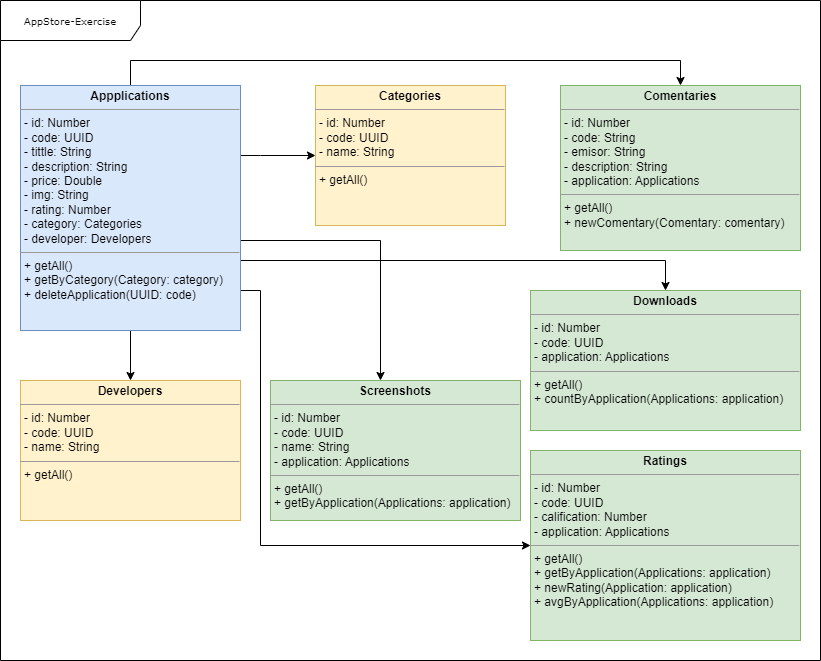

The diagram above was exported from draw.io. Its source (the exported page's mxGraphModel, read from the mxfile embedded in the PNG):
<mxGraphModel dx="1422" dy="754" grid="1" gridSize="10" guides="1" tooltips="1" connect="1" arrows="1" fold="1" page="1" pageScale="1" pageWidth="850" pageHeight="1100" background="none" math="0" shadow="0">
  <root>
    <mxCell id="0" />
    <mxCell id="1" parent="0" />
    <mxCell id="17acba5748e5396b-1" value="AppStore-Exercise" style="shape=umlFrame;whiteSpace=wrap;html=1;rounded=0;shadow=0;comic=0;labelBackgroundColor=none;strokeWidth=1;fontFamily=Verdana;fontSize=10;align=center;width=140;height=40;" parent="1" vertex="1">
      <mxGeometry x="20" y="20" width="820" height="660" as="geometry" />
    </mxCell>
    <mxCell id="w7n6e1q4_8cqtA4YLIVU-4" style="edgeStyle=orthogonalEdgeStyle;rounded=0;orthogonalLoop=1;jettySize=auto;html=1;" parent="1" source="5d2195bd80daf111-18" target="5d2195bd80daf111-19" edge="1">
      <mxGeometry relative="1" as="geometry">
        <Array as="points">
          <mxPoint x="280" y="175" />
          <mxPoint x="280" y="175" />
        </Array>
      </mxGeometry>
    </mxCell>
    <mxCell id="w7n6e1q4_8cqtA4YLIVU-5" style="edgeStyle=orthogonalEdgeStyle;rounded=0;orthogonalLoop=1;jettySize=auto;html=1;" parent="1" source="5d2195bd80daf111-18" target="5d2195bd80daf111-20" edge="1">
      <mxGeometry relative="1" as="geometry">
        <Array as="points">
          <mxPoint x="150" y="80" />
          <mxPoint x="700" y="80" />
        </Array>
      </mxGeometry>
    </mxCell>
    <mxCell id="w7n6e1q4_8cqtA4YLIVU-6" style="edgeStyle=orthogonalEdgeStyle;rounded=0;orthogonalLoop=1;jettySize=auto;html=1;" parent="1" source="5d2195bd80daf111-18" target="w7n6e1q4_8cqtA4YLIVU-1" edge="1">
      <mxGeometry relative="1" as="geometry" />
    </mxCell>
    <mxCell id="w7n6e1q4_8cqtA4YLIVU-7" style="edgeStyle=orthogonalEdgeStyle;rounded=0;orthogonalLoop=1;jettySize=auto;html=1;" parent="1" source="5d2195bd80daf111-18" target="w7n6e1q4_8cqtA4YLIVU-2" edge="1">
      <mxGeometry relative="1" as="geometry">
        <Array as="points">
          <mxPoint x="280" y="310" />
          <mxPoint x="280" y="565" />
        </Array>
      </mxGeometry>
    </mxCell>
    <mxCell id="w7n6e1q4_8cqtA4YLIVU-8" style="edgeStyle=orthogonalEdgeStyle;rounded=0;orthogonalLoop=1;jettySize=auto;html=1;" parent="1" source="5d2195bd80daf111-18" target="w7n6e1q4_8cqtA4YLIVU-3" edge="1">
      <mxGeometry relative="1" as="geometry">
        <Array as="points">
          <mxPoint x="685" y="280" />
        </Array>
      </mxGeometry>
    </mxCell>
    <mxCell id="XnXCBCncd8zF7emQ0qGf-2" style="edgeStyle=orthogonalEdgeStyle;rounded=0;orthogonalLoop=1;jettySize=auto;html=1;" parent="1" source="5d2195bd80daf111-18" target="XnXCBCncd8zF7emQ0qGf-1" edge="1">
      <mxGeometry relative="1" as="geometry">
        <Array as="points">
          <mxPoint x="400" y="260" />
        </Array>
      </mxGeometry>
    </mxCell>
    <mxCell id="5d2195bd80daf111-18" value="&lt;p style=&quot;margin:0px;margin-top:4px;text-align:center;&quot;&gt;&lt;b&gt;Appplications&lt;/b&gt;&lt;/p&gt;&lt;hr size=&quot;1&quot;&gt;&lt;p style=&quot;margin:0px;margin-left:4px;&quot;&gt;- id: Number&lt;br&gt;- code: UUID&lt;/p&gt;&lt;p style=&quot;margin:0px;margin-left:4px;&quot;&gt;- tittle: String&lt;/p&gt;&lt;p style=&quot;margin:0px;margin-left:4px;&quot;&gt;- description: String&lt;/p&gt;&lt;p style=&quot;margin:0px;margin-left:4px;&quot;&gt;- price: Double&lt;/p&gt;&lt;p style=&quot;margin:0px;margin-left:4px;&quot;&gt;- img: String&lt;/p&gt;&lt;p style=&quot;margin:0px;margin-left:4px;&quot;&gt;- rating: Number&lt;/p&gt;&lt;p style=&quot;margin:0px;margin-left:4px;&quot;&gt;- category: Categories&lt;/p&gt;&lt;p style=&quot;margin:0px;margin-left:4px;&quot;&gt;- developer: Developers&lt;/p&gt;&lt;hr size=&quot;1&quot;&gt;&lt;p style=&quot;margin:0px;margin-left:4px;&quot;&gt;+ getAll()&lt;br&gt;+ getByCategory(Category:&amp;nbsp;category)&lt;/p&gt;&lt;p style=&quot;margin:0px;margin-left:4px;&quot;&gt;+ deleteApplication(UUID: code)&lt;/p&gt;" style="verticalAlign=top;align=left;overflow=fill;fontSize=12;fontFamily=Helvetica;html=1;rounded=0;shadow=0;comic=0;labelBackgroundColor=none;strokeWidth=1;fillColor=#dae8fc;strokeColor=#6c8ebf;" parent="1" vertex="1">
      <mxGeometry x="40" y="105" width="220" height="245" as="geometry" />
    </mxCell>
    <mxCell id="5d2195bd80daf111-19" value="&lt;p style=&quot;margin:0px;margin-top:4px;text-align:center;&quot;&gt;&lt;b&gt;Categories&lt;/b&gt;&lt;/p&gt;&lt;hr size=&quot;1&quot;&gt;&lt;p style=&quot;margin:0px;margin-left:4px;&quot;&gt;- id: Number&lt;br&gt;- code: UUID&lt;/p&gt;&lt;p style=&quot;margin:0px;margin-left:4px;&quot;&gt;- name: String&lt;/p&gt;&lt;hr size=&quot;1&quot;&gt;&lt;p style=&quot;margin:0px;margin-left:4px;&quot;&gt;+ getAll()&lt;br&gt;&lt;/p&gt;" style="verticalAlign=top;align=left;overflow=fill;fontSize=12;fontFamily=Helvetica;html=1;rounded=0;shadow=0;comic=0;labelBackgroundColor=none;strokeWidth=1;fillColor=#fff2cc;strokeColor=#d6b656;" parent="1" vertex="1">
      <mxGeometry x="335" y="105" width="190" height="140" as="geometry" />
    </mxCell>
    <mxCell id="5d2195bd80daf111-20" value="&lt;p style=&quot;margin:0px;margin-top:4px;text-align:center;&quot;&gt;&lt;b&gt;Comentaries&lt;/b&gt;&lt;/p&gt;&lt;hr size=&quot;1&quot;&gt;&lt;p style=&quot;margin:0px;margin-left:4px;&quot;&gt;- id: Number&lt;br&gt;- code: String&lt;/p&gt;&lt;p style=&quot;margin:0px;margin-left:4px;&quot;&gt;- emisor: String&lt;/p&gt;&lt;p style=&quot;margin:0px;margin-left:4px;&quot;&gt;- description: String&lt;/p&gt;&lt;p style=&quot;margin:0px;margin-left:4px;&quot;&gt;- application: Applications&lt;/p&gt;&lt;hr size=&quot;1&quot;&gt;&lt;p style=&quot;margin:0px;margin-left:4px;&quot;&gt;+ getAll()&lt;br&gt;+ newComentary(Comentary: comentary)&lt;/p&gt;" style="verticalAlign=top;align=left;overflow=fill;fontSize=12;fontFamily=Helvetica;html=1;rounded=0;shadow=0;comic=0;labelBackgroundColor=none;strokeWidth=1;fillColor=#d5e8d4;strokeColor=#82b366;" parent="1" vertex="1">
      <mxGeometry x="580" y="105" width="240" height="165" as="geometry" />
    </mxCell>
    <mxCell id="w7n6e1q4_8cqtA4YLIVU-1" value="&lt;p style=&quot;margin:0px;margin-top:4px;text-align:center;&quot;&gt;&lt;b&gt;Developers&lt;/b&gt;&lt;/p&gt;&lt;hr size=&quot;1&quot;&gt;&lt;p style=&quot;margin:0px;margin-left:4px;&quot;&gt;- id: Number&lt;br&gt;- code: UUID&lt;/p&gt;&lt;p style=&quot;margin:0px;margin-left:4px;&quot;&gt;- name: String&lt;/p&gt;&lt;hr size=&quot;1&quot;&gt;&lt;p style=&quot;margin:0px;margin-left:4px;&quot;&gt;+ getAll()&lt;/p&gt;" style="verticalAlign=top;align=left;overflow=fill;fontSize=12;fontFamily=Helvetica;html=1;rounded=0;shadow=0;comic=0;labelBackgroundColor=none;strokeWidth=1;fillColor=#fff2cc;strokeColor=#d6b656;" parent="1" vertex="1">
      <mxGeometry x="40" y="400" width="220" height="140" as="geometry" />
    </mxCell>
    <mxCell id="w7n6e1q4_8cqtA4YLIVU-2" value="&lt;p style=&quot;margin:0px;margin-top:4px;text-align:center;&quot;&gt;&lt;b&gt;Ratings&lt;/b&gt;&lt;/p&gt;&lt;hr size=&quot;1&quot;&gt;&lt;p style=&quot;margin:0px;margin-left:4px;&quot;&gt;- id: Number&lt;br&gt;- code: UUID&lt;/p&gt;&lt;p style=&quot;margin:0px;margin-left:4px;&quot;&gt;- calification: Number&lt;/p&gt;&lt;p style=&quot;margin:0px;margin-left:4px;&quot;&gt;- application: Applications&lt;/p&gt;&lt;hr size=&quot;1&quot;&gt;&lt;p style=&quot;margin:0px;margin-left:4px;&quot;&gt;+ getAll()&lt;br&gt;&lt;/p&gt;&lt;p style=&quot;margin:0px;margin-left:4px;&quot;&gt;+ getByApplication(Applications: application)&lt;/p&gt;&lt;p style=&quot;margin:0px;margin-left:4px;&quot;&gt;+ newRating(Application: application)&lt;/p&gt;&lt;p style=&quot;margin:0px;margin-left:4px;&quot;&gt;+ avgByApplication(Applications: application)&lt;br&gt;&lt;/p&gt;" style="verticalAlign=top;align=left;overflow=fill;fontSize=12;fontFamily=Helvetica;html=1;rounded=0;shadow=0;comic=0;labelBackgroundColor=none;strokeWidth=1;fillColor=#d5e8d4;strokeColor=#82b366;" parent="1" vertex="1">
      <mxGeometry x="550" y="470" width="270" height="190" as="geometry" />
    </mxCell>
    <mxCell id="w7n6e1q4_8cqtA4YLIVU-3" value="&lt;p style=&quot;margin:0px;margin-top:4px;text-align:center;&quot;&gt;&lt;b&gt;Downloads&lt;/b&gt;&lt;/p&gt;&lt;hr size=&quot;1&quot;&gt;&lt;p style=&quot;margin:0px;margin-left:4px;&quot;&gt;- id: Number&lt;br&gt;- code: UUID&lt;/p&gt;&lt;p style=&quot;margin:0px;margin-left:4px;&quot;&gt;- application: Applications&lt;/p&gt;&lt;hr size=&quot;1&quot;&gt;&lt;p style=&quot;margin:0px;margin-left:4px;&quot;&gt;+ getAll()&lt;br&gt;&lt;/p&gt;&lt;p style=&quot;margin:0px;margin-left:4px;&quot;&gt;+ countByApplication(Applications: application)&lt;/p&gt;" style="verticalAlign=top;align=left;overflow=fill;fontSize=12;fontFamily=Helvetica;html=1;rounded=0;shadow=0;comic=0;labelBackgroundColor=none;strokeWidth=1;fillColor=#d5e8d4;strokeColor=#82b366;" parent="1" vertex="1">
      <mxGeometry x="550" y="310" width="270" height="140" as="geometry" />
    </mxCell>
    <mxCell id="XnXCBCncd8zF7emQ0qGf-1" value="&lt;p style=&quot;margin:0px;margin-top:4px;text-align:center;&quot;&gt;&lt;b&gt;Screenshots&lt;/b&gt;&lt;/p&gt;&lt;hr size=&quot;1&quot;&gt;&lt;p style=&quot;margin:0px;margin-left:4px;&quot;&gt;- id: Number&lt;br&gt;- code: UUID&lt;/p&gt;&lt;p style=&quot;margin:0px;margin-left:4px;&quot;&gt;- name: String&lt;/p&gt;&lt;p style=&quot;margin:0px;margin-left:4px;&quot;&gt;- application: Applications&lt;br&gt;&lt;/p&gt;&lt;hr size=&quot;1&quot;&gt;&lt;p style=&quot;margin:0px;margin-left:4px;&quot;&gt;+ getAll()&lt;/p&gt;&lt;p style=&quot;margin:0px;margin-left:4px;&quot;&gt;+ getByApplication(Applications: application)&lt;/p&gt;" style="verticalAlign=top;align=left;overflow=fill;fontSize=12;fontFamily=Helvetica;html=1;rounded=0;shadow=0;comic=0;labelBackgroundColor=none;strokeWidth=1;fillColor=#d5e8d4;strokeColor=#82b366;" parent="1" vertex="1">
      <mxGeometry x="290" y="400" width="250" height="140" as="geometry" />
    </mxCell>
  </root>
</mxGraphModel>